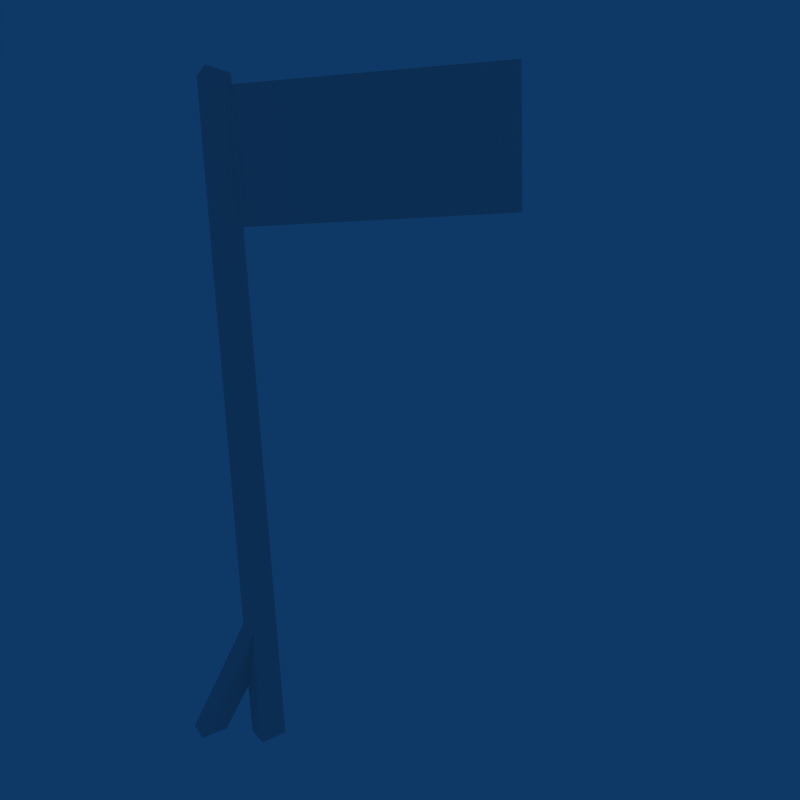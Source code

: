 # Source: flag.blend  (saved by Blender 2.49.2; exported with 4.5.12 LTS)
import bpy
from mathutils import Matrix  # noqa: F401  (used for matrix-valued properties, if any)

bpy.ops.wm.read_factory_settings(use_empty=True)
scene = bpy.context.scene
scene.name = 'Scene'

# ---- collections
col_collection_1 = bpy.data.collections.new('Collection 1'); scene.collection.children.link(col_collection_1)
col_collection_2 = bpy.data.collections.new('Collection 2'); scene.collection.children.link(col_collection_2)
col_collection_2.hide_render = True
col_collection_2.hide_viewport = True

# ---- materials (node trees are filled in below, after node groups)
mat_flag = bpy.data.materials.new('Flag')
mat_flag.alpha_threshold = 0.0
mat_flag.roughness = 0.5
mat_flag.specular_intensity = 0.0

# ---- node groups
ng_auto_smooth = bpy.data.node_groups.new('Auto Smooth', 'GeometryNodeTree')
_s = ng_auto_smooth.interface.new_socket(name='Geometry', in_out='OUTPUT', socket_type='NodeSocketGeometry')
_s = ng_auto_smooth.interface.new_socket(name='Geometry', in_out='INPUT', socket_type='NodeSocketGeometry')
_s = ng_auto_smooth.interface.new_socket(name='Angle', in_out='INPUT', socket_type='NodeSocketFloat')
_s.subtype = 'ANGLE'
_s.min_value = 0.0
_s.max_value = 3.142
ng_auto_smooth.is_modifier = True
_N = ng_auto_smooth.nodes; _L = ng_auto_smooth.links
n0 = _N.new('NodeGroupOutput'); n0.name = 'Group Output'; n0.location = (480, -100)
n1 = _N.new('NodeGroupInput'); n1.name = 'Group Input'; n1.location = (-420, -300)
n2 = _N.new('NodeGroupInput'); n2.name = 'Group Input.001'; n2.location = (-60, -100)
n3 = _N.new('GeometryNodeSetShadeSmooth'); n3.name = 'Set Shade Smooth'; n3.location = (120, -100)
n3.domain = 'EDGE'
n4 = _N.new('GeometryNodeSetShadeSmooth'); n4.name = 'Set Shade Smooth.001'; n4.location = (300, -100)
n5 = _N.new('GeometryNodeInputMeshEdgeAngle'); n5.name = 'Edge Angle'; n5.location = (-420, -220)
n6 = _N.new('GeometryNodeInputEdgeSmooth'); n6.name = 'Is Edge Smooth'; n6.location = (-60, -160)
n7 = _N.new('GeometryNodeInputShadeSmooth'); n7.name = 'Is Face Smooth'; n7.location = (-240, -340)
n8 = _N.new('FunctionNodeBooleanMath'); n8.name = 'Boolean Math'; n8.location = (-60, -220)
n9 = _N.new('FunctionNodeCompare'); n9.name = 'Compare'; n9.location = (-240, -180)
n9.operation = 'LESS_EQUAL'
_L.new(n5.outputs[0], n9.inputs[0])
_L.new(n4.outputs[0], n0.inputs[0])
_L.new(n1.outputs[1], n9.inputs[1])
_L.new(n9.outputs[0], n8.inputs[0])
_L.new(n7.outputs[0], n8.inputs[1])
_L.new(n2.outputs[0], n3.inputs[0])
_L.new(n6.outputs[0], n3.inputs[1])
_L.new(n3.outputs[0], n4.inputs[0])
_L.new(n8.outputs[0], n3.inputs[2])
n0.is_active_output = True

# ---- material node trees

# ---- world
world_world = bpy.data.worlds.new('World'); scene.world = world_world
world_world.color = (0.05656, 0.2208, 0.4)
world_world.use_sun_shadow = False
world_world.sun_shadow_jitter_overblur = 0.0
world_world.cycles.sampling_method = 'MANUAL'
world_world.cycles.sample_map_resolution = 256

# ---- cameras
cam_camera = bpy.data.cameras.new('Camera')
cam_camera.passepartout_alpha = 0.2
cam_camera.clip_end = 300.0
cam_camera.lens = 25.0
cam_camera.ortho_scale = 7.314
cam_camera.show_passepartout = False
cam_camera.show_safe_areas = True
cam_camera.dof.focus_distance = 0.0
cam_camera.dof.aperture_fstop = 128.0

# ---- lights
light_spot = bpy.data.lights.new('Spot', 'POINT')
light_spot.transmission_factor = 0.0
light_spot.cutoff_distance = 30.0
light_spot.energy = 388.8
light_spot.shadow_buffer_clip_start = 1.001
light_spot.shadow_soft_size = 1.0
light_spot.shadow_maximum_resolution = 0.006
light_spot.use_absolute_resolution = True
light_spot.cycles.use_multiple_importance_sampling = False

# ---- meshes
me_flag = bpy.data.meshes.new('Flag')
me_flag.from_pydata([(7.707, 0.02046, 0.0), (5.327, -2.4, 0.0), (2.907, -0.02046, 0.0), (5.286, 2.4, 0.0), (2.4, 0.02046, 89.89), (0.02046, -2.4, 89.89), (-2.4, -0.02046, 89.89), (-0.02046, 2.4, 89.89), (40.37, 2.976e-06, 88.4), (40.37, 2.513e-06, 69.52), (2.439, 2.513e-06, 69.52), (2.439, 2.976e-06, 88.4), (21.41, 2.513e-06, 69.52), (21.41, 2.976e-06, 88.4), (30.89, 2.513e-06, 69.52), (11.92, 2.513e-06, 69.52), (30.89, 2.976e-06, 88.4), (11.92, 2.976e-06, 88.4), (35.63, 2.513e-06, 69.52), (26.15, 2.513e-06, 69.52), (7.18, 2.513e-06, 69.52), (16.66, 2.513e-06, 69.52), (35.63, 2.976e-06, 88.4), (26.15, 2.976e-06, 88.4), (7.18, 2.976e-06, 88.4), (16.66, 2.976e-06, 88.4), (-3.273, 2.4, 0.0), (-5.652, -0.02046, 0.0), (-3.232, -2.4, 0.0), (-0.8527, 0.02046, 0.0), (6.014, 0.02046, 13.07), (4.392, 2.4, 14.87), (2.798, -0.02046, 16.63), (4.42, -2.4, 14.84)], [], [(4, 7, 6, 5), (10, 20, 24, 11), (20, 15, 17, 24), (15, 21, 25, 17), (21, 12, 13, 25), (12, 19, 23, 13), (19, 14, 16, 23), (14, 18, 22, 16), (18, 9, 8, 22), (26, 31, 30, 29), (26, 27, 32, 31), (27, 28, 33, 32), (28, 29, 30, 33), (0, 3, 4), (3, 7, 4), (3, 2, 7), (2, 6, 7), (2, 1, 5), (2, 5, 6), (1, 0, 4), (1, 4, 5)])
me_flag.polygons.foreach_set('use_smooth', [1, 1, 1, 1, 1, 1, 1, 1, 1, 0, 0, 0, 0, 1, 1, 1, 1, 1, 1, 1, 1])
_uv = me_flag.uv_layers.new(name='UVTex')
_uv.uv.foreach_set('vector', [0.5143, 0.2072, 0.6595, 0.2072, 0.6595, 0.3523, 0.5143, 0.3523, 0.1802, 0.5773, 0.2792, 0.5773, 0.2792, 0.9714, 0.1802, 0.9714, 0.2792, 0.5773, 0.3782, 0.5773, 0.3782, 0.9714, 0.2792, 0.9714, 0.3782, 0.5773, 0.4772, 0.5773, 0.4772, 0.9714, 0.3782, 0.9714, 0.4772, 0.5773, 0.5763, 0.5773, 0.5763, 0.9714, 0.4772, 0.9714, 0.5763, 0.5773, 0.6753, 0.5773, 0.6753, 0.9714, 0.5763, 0.9714, 0.6753, 0.5773, 0.7743, 0.5773, 0.7743, 0.9714, 0.6753, 0.9714, 0.7743, 0.5773, 0.8733, 0.5773, 0.8733, 0.9714, 0.7743, 0.9714, 0.8733, 0.5773, 0.9723, 0.5773, 0.9723, 0.9714, 0.8733, 0.9714, 0.2535, 0.1022, 0.2521, 0.4606, 0.1818, 0.4421, 0.1847, 0.1257, 0.2535, 0.1022, 0.3225, 0.07915, 0.3225, 0.4789, 0.2521, 0.4606, 0.3225, 0.07915, 0.3913, 0.1026, 0.3928, 0.4603, 0.3225, 0.4789, 0.3913, 0.1026, 0.4603, 0.1257, 0.4632, 0.4421, 0.3928, 0.4603, 0.1594, 0.01234, 0.09006, 0.01234, 0.1561, 0.9948, 0.09006, 0.01234, 0.08681, 0.9948, 0.1561, 0.9948, 0.09006, 0.01234, 0.02075, 0.01234, 0.08681, 0.9948, 0.02075, 0.01234, 0.0175, 0.9948, 0.08681, 0.9948, 0.02075, 0.01234, 0.09006, 0.01234, 0.08681, 0.9948, 0.02075, 0.01234, 0.08681, 0.9948, 0.0175, 0.9948, 0.09006, 0.01234, 0.1594, 0.01234, 0.1561, 0.9948, 0.09006, 0.01234, 0.1561, 0.9948, 0.08681, 0.9948])
me_flag.materials.append(mat_flag)
me_flag.use_remesh_preserve_volume = False
me_flag.use_remesh_preserve_attributes = False
me_flag.use_mirror_vertex_groups = False
me_flag.update()
arm_armature = bpy.data.armatures.new('Armature')  # bones are not reproduced

# ---- objects
ob_flag = bpy.data.objects.new('Flag', me_flag)
ob_lamp = bpy.data.objects.new('Lamp', light_spot)
ob_camera = bpy.data.objects.new('Camera', cam_camera)
ob_armature = bpy.data.objects.new('Armature', arm_armature)

# ---- transforms, parenting, visibility, modifiers, constraints
ob_flag.location = (0.0, 0.0, 0.0)
ob_flag.lock_rotations_4d = False
ob_flag.empty_display_type = 'ARROWS'
ob_flag.color = (0.0, 0.0, 0.0, 1.0)
ob_flag.lineart.crease_threshold = 0.0
_vg = ob_flag.vertex_groups.new(name='main')
for _i, _w in zip([0, 1, 2, 3, 4, 5, 6, 7, 10, 11, 26, 27, 28, 29, 30, 31, 32, 33], [1.0, 1.0, 1.0, 0.9986, 1.0, 1.0, 1.0, 1.0, 1.0, 1.0, 0.9986, 1.0, 1.0, 1.0, 1.0, 0.9986, 1.0, 1.0]): _vg.add([_i], _w, 'REPLACE')
_vg = ob_flag.vertex_groups.new(name='1')
for _i, _w in zip([15, 17, 20, 24], [0.2497, 0.25, 1.0, 1.0]): _vg.add([_i], _w, 'REPLACE')
_vg = ob_flag.vertex_groups.new(name='2')
for _i, _w in zip([15, 17, 20, 21, 24, 25], [1.0, 1.0, 0.25, 0.25, 0.25, 0.2485]): _vg.add([_i], _w, 'REPLACE')
_vg = ob_flag.vertex_groups.new(name='3')
for _i, _w in zip([12, 13, 15, 17, 21, 25], [0.2498, 0.2497, 0.25, 0.25, 1.0, 1.0]): _vg.add([_i], _w, 'REPLACE')
_vg = ob_flag.vertex_groups.new(name='4')
for _i, _w in zip([12, 13, 19, 21, 23, 25], [1.0, 1.0, 0.25, 0.2314, 0.2495, 0.25]): _vg.add([_i], _w, 'REPLACE')
_vg = ob_flag.vertex_groups.new(name='5')
for _i, _w in zip([12, 13, 14, 16, 19, 23], [0.25, 0.25, 0.25, 0.2497, 0.9999, 1.0]): _vg.add([_i], _w, 'REPLACE')
_vg = ob_flag.vertex_groups.new(name='6')
for _i, _w in zip([14, 16, 18, 19, 22, 23], [0.9995, 1.0, 0.25, 0.2499, 0.2457, 0.25]): _vg.add([_i], _w, 'REPLACE')
_vg = ob_flag.vertex_groups.new(name='7')
for _i, _w in zip([8, 9, 14, 16, 18, 22], [0.25, 0.2476, 0.246, 0.2391, 0.9993, 1.0]): _vg.add([_i], _w, 'REPLACE')
_vg = ob_flag.vertex_groups.new(name='8')
for _i, _w in zip([8, 9, 18, 22], [0.9634, 1.0, 0.25, 0.2498]): _vg.add([_i], _w, 'REPLACE')
_m = ob_flag.modifiers.new('Armature', 'ARMATURE')
_m.object = ob_armature
_m.use_bone_envelopes = True
_m = ob_flag.modifiers.new('Auto Smooth', 'NODES')
_m.node_group = ng_auto_smooth
_gi = [s.identifier for s in ng_auto_smooth.interface.items_tree if s.item_type == 'SOCKET' and s.in_out == 'INPUT']
_m[_gi[1]] = 1.396  # Angle
ob_lamp.location = (50.79, -71.5, 82.2)
ob_lamp.rotation_euler = (0.6503, 0.05522, 1.866)
ob_lamp.lock_rotations_4d = False
ob_lamp.empty_display_type = 'ARROWS'
ob_lamp.color = (0.0, 0.0, 0.0, 0.0)
ob_lamp.lineart.crease_threshold = 0.0
ob_camera.location = (33.97, -72.31, 49.16)
ob_camera.rotation_euler = (1.528, 0.01554, 0.13)
ob_camera.scale = (9.644, 9.644, 9.644)
ob_camera.lock_rotations_4d = False
ob_camera.empty_display_type = 'ARROWS'
ob_camera.color = (0.0, 0.0, 0.0, 0.0)
ob_camera.display_type = 'WIRE'
ob_camera.lineart.crease_threshold = 0.0
ob_armature.location = (0.0, 0.0, 0.0)
ob_armature.lock_rotations_4d = False
ob_armature.empty_display_type = 'ARROWS'
ob_armature.show_in_front = True
ob_armature.lineart.crease_threshold = 0.0

# ---- collection membership
col_collection_1.objects.link(ob_flag)
col_collection_1.objects.link(ob_lamp)
col_collection_1.objects.link(ob_camera)
col_collection_2.objects.link(ob_armature)

# ---- scene / render settings (as saved in the file)
scene.camera = ob_camera
scene.frame_start = 1; scene.frame_end = 40; scene.frame_set(36)
scene.render.engine = 'BLENDER_EEVEE_NEXT'
scene.render.image_settings.file_format = 'JPEG'
scene.render.image_settings.color_mode = 'RGB'
scene.render.image_settings.compression = 90
scene.render.resolution_x = 256
scene.render.resolution_y = 256
scene.render.pixel_aspect_x = 100.0
scene.render.pixel_aspect_y = 100.0
scene.render.fps = 35
scene.render.dither_intensity = 0.0
scene.render.use_compositing = False
scene.render.use_sequencer = False
scene.render.bake_margin = 2
scene.render.bake_bias = 0.0
scene.render.use_stamp_time = False
scene.render.use_stamp_date = False
scene.render.use_stamp_frame = False
scene.render.use_stamp_camera = False
scene.render.use_stamp_scene = False
scene.render.use_stamp_filename = False
scene.render.use_stamp_render_time = False
scene.render.stamp_font_size = 0
scene.cycles.use_denoising = False
scene.cycles.samples = 10
scene.cycles.sampling_pattern = 'TABULATED_SOBOL'
scene.cycles.light_sampling_threshold = 0.0
scene.cycles.use_adaptive_sampling = False
scene.cycles.use_light_tree = False
scene.cycles.blur_glossy = 0.0
scene.cycles.volume_bounces = 1
scene.cycles.pixel_filter_type = 'GAUSSIAN'
scene.cycles.sample_clamp_indirect = 0.0
scene.view_settings.view_transform = 'Raw'
bpy.context.view_layer.update()
